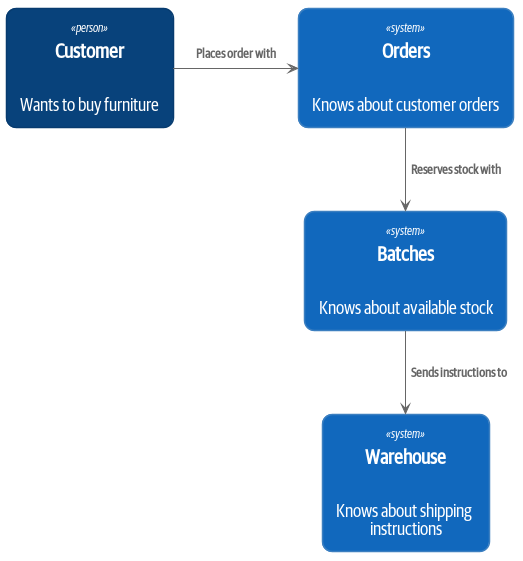

The diagram above was rendered by PlantUML. Its source (embedded in the PNG):
@startuml Batches Context Diagram
skinparam default {
    FontName Guardian Sans Cond Regular
    FontSize 18
    FontColor Black
}

skinparam class {
    BackgroundColor Lavender
    BorderColor RoyalBlue
}
skinparam package {
    FontName Guardian Sans Cond Light
}

skinparam sequencelifeline {
    BorderColor RoyalBlue
}
skinparam arrow {
    Color RoyalBlue
}
skinparam participant {
    BackgroundColor Lavender
    BorderColor RoyalBlue
}
skinparam entity {
    BackgroundColor Lavender
    BorderColor RoyalBlue
}
skinparam collections {
    BackgroundColor Lavender
    BorderColor RoyalBlue
}
skinparam database {
    BackgroundColor Lavender
    BorderColor RoyalBlue
}
skinparam boundary {
    BackgroundColor Lavender
    BorderColor RoyalBlue
}
skinparam actor {
    Color DeepSkyBlue
    BackgroundColor Lavender
    BorderColor RoyalBlue
}
skinparam sequencegroupheader {
    FontName Guardian Sans Cond Light
}
skinparam padding 4





skinparam defaultTextAlignment center

skinparam wrapWidth 200
skinparam maxMessageSize 150

skinparam rectangle {
    StereotypeFontSize 12
    shadowing false
}

skinparam database {
    StereotypeFontSize 12
    shadowing false
}

skinparam Arrow {
    Color #666666
    FontColor #666666
    FontSize 12
}

skinparam rectangle<<boundary>> {
    Shadowing false
    StereotypeFontSize 0
    FontColor #444444
    BorderColor #444444
    BorderStyle dashed
}






















skinparam rectangle<<person>> {
    StereotypeFontColor #FFFFFF
    FontColor #FFFFFF
    BackgroundColor #08427B
    BorderColor #073B6F
}

skinparam rectangle<<external_person>> {
    StereotypeFontColor #FFFFFF
    FontColor #FFFFFF
    BackgroundColor #686868
    BorderColor #8A8A8A
}

skinparam rectangle<<system>> {
    StereotypeFontColor #FFFFFF
    FontColor #FFFFFF
    BackgroundColor #1168BD
    BorderColor #3C7FC0
}

skinparam rectangle<<external_system>> {
    StereotypeFontColor #FFFFFF
    FontColor #FFFFFF
    BackgroundColor #999999
    BorderColor #8A8A8A
}

skinparam database<<system>> {
    StereotypeFontColor #FFFFFF
    FontColor #FFFFFF
    BackgroundColor #1168BD
    BorderColor #3C7FC0
}

skinparam database<<external_system>> {
    StereotypeFontColor #FFFFFF
    FontColor #FFFFFF
    BackgroundColor #999999
    BorderColor #8A8A8A
}












skinparam roundCorner 20

rectangle "==Batches\n\n Knows about available stock" <<system>> as batches
rectangle "==Customer\n\n Wants to buy furniture" <<person>> as customer
rectangle "==Orders\n\n Knows about customer orders" <<system>> as orders
rectangle "==Warehouse\n\n Knows about shipping instructions" <<system>> as warehouse

customer -RIGHT-> orders : "===Places order with"
orders -DOWN-> batches : "===Reserves stock with"
batches -DOWN-> warehouse : "===Sends instructions to"

@enduml